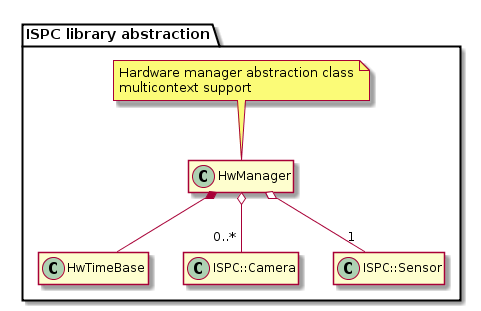

The diagram above was rendered by PlantUML. Its source (embedded in the PNG):
@startuml

hide empty members

package "ISPC library abstraction" {
    note "Hardware manager abstraction class\nmulticontext support" as HwManNote
    HwManNote .. class HwManager
    class HwTimeBase
    class ISPC::Camera
    class ISPC::Sensor

    HwManager   *-- HwTimeBase
    HwManager   o-- "0..*" ISPC::Camera
    HwManager   o-- "1"    ISPC::Sensor
}

@enduml